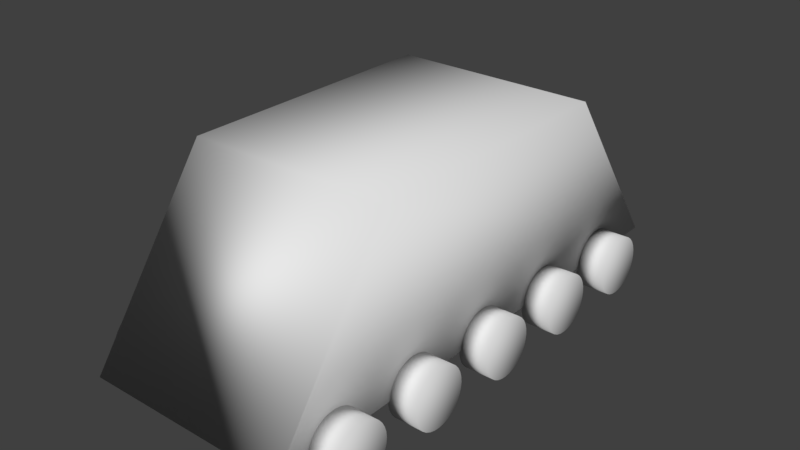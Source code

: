 # Source: mouse.blend  (saved by Blender 2.79.0; exported with 4.5.12 LTS)
import bpy
from mathutils import Matrix  # noqa: F401  (used for matrix-valued properties, if any)

bpy.ops.wm.read_factory_settings(use_empty=True)
scene = bpy.context.scene
scene.name = 'Scene'

# ---- collections
col_collection_1 = bpy.data.collections.new('Collection 1'); scene.collection.children.link(col_collection_1)

# ---- world
world_world = bpy.data.worlds.new('World'); scene.world = world_world
world_world.color = (0.05088, 0.05088, 0.05088)
world_world.use_sun_shadow = False
world_world.sun_shadow_jitter_overblur = 0.0
world_world.cycles.sampling_method = 'MANUAL'

# ---- meshes
me_cylinder = bpy.data.meshes.new('Cylinder')
me_cylinder.from_pydata([(0.0, 1.0, -1.0), (0.0, 1.0, 1.0), (0.1951, 0.9808, -1.0), (0.1951, 0.9808, 1.0), (0.3827, 0.9239, -1.0), (0.3827, 0.9239, 1.0), (0.5556, 0.8315, -1.0), (0.5556, 0.8315, 1.0), (0.7071, 0.7071, -1.0), (0.7071, 0.7071, 1.0), (0.8315, 0.5556, -1.0), (0.8315, 0.5556, 1.0), (0.9239, 0.3827, -1.0), (0.9239, 0.3827, 1.0), (0.9808, 0.1951, -1.0), (0.9808, 0.1951, 1.0), (1.0, 7.55e-08, -1.0), (1.0, 7.55e-08, 1.0), (0.9808, -0.1951, -1.0), (0.9808, -0.1951, 1.0), (0.9239, -0.3827, -1.0), (0.9239, -0.3827, 1.0), (0.8315, -0.5556, -1.0), (0.8315, -0.5556, 1.0), (0.7071, -0.7071, -1.0), (0.7071, -0.7071, 1.0), (0.5556, -0.8315, -1.0), (0.5556, -0.8315, 1.0), (0.3827, -0.9239, -1.0), (0.3827, -0.9239, 1.0), (0.1951, -0.9808, -1.0), (0.1951, -0.9808, 1.0), (-3.258e-07, -1.0, -1.0), (-3.258e-07, -1.0, 1.0), (-0.1951, -0.9808, -1.0), (-0.1951, -0.9808, 1.0), (-0.3827, -0.9239, -1.0), (-0.3827, -0.9239, 1.0), (-0.5556, -0.8315, -1.0), (-0.5556, -0.8315, 1.0), (-0.7071, -0.7071, -1.0), (-0.7071, -0.7071, 1.0), (-0.8315, -0.5556, -1.0), (-0.8315, -0.5556, 1.0), (-0.9239, -0.3827, -1.0), (-0.9239, -0.3827, 1.0), (-0.9808, -0.1951, -1.0), (-0.9808, -0.1951, 1.0), (-1.0, 9.656e-07, -1.0), (-1.0, 9.656e-07, 1.0), (-0.9808, 0.1951, -1.0), (-0.9808, 0.1951, 1.0), (-0.9239, 0.3827, -1.0), (-0.9239, 0.3827, 1.0), (-0.8315, 0.5556, -1.0), (-0.8315, 0.5556, 1.0), (-0.7071, 0.7071, -1.0), (-0.7071, 0.7071, 1.0), (-0.5556, 0.8315, -1.0), (-0.5556, 0.8315, 1.0), (-0.3827, 0.9239, -1.0), (-0.3827, 0.9239, 1.0), (-0.1951, 0.9808, -1.0), (-0.1951, 0.9808, 1.0), (0.0, -2.2, -1.0), (0.0, -2.2, 1.0), (0.1951, -2.219, -1.0), (0.1951, -2.219, 1.0), (0.3827, -2.276, -1.0), (0.3827, -2.276, 1.0), (0.5556, -2.369, -1.0), (0.5556, -2.369, 1.0), (0.7071, -2.493, -1.0), (0.7071, -2.493, 1.0), (0.8315, -2.644, -1.0), (0.8315, -2.644, 1.0), (0.9239, -2.817, -1.0), (0.9239, -2.817, 1.0), (0.9808, -3.005, -1.0), (0.9808, -3.005, 1.0), (1.0, -3.2, -1.0), (1.0, -3.2, 1.0), (0.9808, -3.395, -1.0), (0.9808, -3.395, 1.0), (0.9239, -3.583, -1.0), (0.9239, -3.583, 1.0), (0.8315, -3.756, -1.0), (0.8315, -3.756, 1.0), (0.7071, -3.907, -1.0), (0.7071, -3.907, 1.0), (0.5556, -4.031, -1.0), (0.5556, -4.031, 1.0), (0.3827, -4.124, -1.0), (0.3827, -4.124, 1.0), (0.1951, -4.181, -1.0), (0.1951, -4.181, 1.0), (-3.258e-07, -4.2, -1.0), (-3.258e-07, -4.2, 1.0), (-0.1951, -4.181, -1.0), (-0.1951, -4.181, 1.0), (-0.3827, -4.124, -1.0), (-0.3827, -4.124, 1.0), (-0.5556, -4.031, -1.0), (-0.5556, -4.031, 1.0), (-0.7071, -3.907, -1.0), (-0.7071, -3.907, 1.0), (-0.8315, -3.756, -1.0), (-0.8315, -3.756, 1.0), (-0.9239, -3.583, -1.0), (-0.9239, -3.583, 1.0), (-0.9808, -3.395, -1.0), (-0.9808, -3.395, 1.0), (-1.0, -3.2, -1.0), (-1.0, -3.2, 1.0), (-0.9808, -3.005, -1.0), (-0.9808, -3.005, 1.0), (-0.9239, -2.817, -1.0), (-0.9239, -2.817, 1.0), (-0.8315, -2.644, -1.0), (-0.8315, -2.644, 1.0), (-0.7071, -2.493, -1.0), (-0.7071, -2.493, 1.0), (-0.5556, -2.369, -1.0), (-0.5556, -2.369, 1.0), (-0.3827, -2.276, -1.0), (-0.3827, -2.276, 1.0), (-0.1951, -2.219, -1.0), (-0.1951, -2.219, 1.0), (0.0, -5.4, -1.0), (0.0, -5.4, 1.0), (0.1951, -5.419, -1.0), (0.1951, -5.419, 1.0), (0.3827, -5.476, -1.0), (0.3827, -5.476, 1.0), (0.5556, -5.569, -1.0), (0.5556, -5.569, 1.0), (0.7071, -5.693, -1.0), (0.7071, -5.693, 1.0), (0.8315, -5.844, -1.0), (0.8315, -5.844, 1.0), (0.9239, -6.017, -1.0), (0.9239, -6.017, 1.0), (0.9808, -6.205, -1.0), (0.9808, -6.205, 1.0), (1.0, -6.4, -1.0), (1.0, -6.4, 1.0), (0.9808, -6.595, -1.0), (0.9808, -6.595, 1.0), (0.9239, -6.783, -1.0), (0.9239, -6.783, 1.0), (0.8315, -6.956, -1.0), (0.8315, -6.956, 1.0), (0.7071, -7.107, -1.0), (0.7071, -7.107, 1.0), (0.5556, -7.231, -1.0), (0.5556, -7.231, 1.0), (0.3827, -7.324, -1.0), (0.3827, -7.324, 1.0), (0.1951, -7.381, -1.0), (0.1951, -7.381, 1.0), (-3.258e-07, -7.4, -1.0), (-3.258e-07, -7.4, 1.0), (-0.1951, -7.381, -1.0), (-0.1951, -7.381, 1.0), (-0.3827, -7.324, -1.0), (-0.3827, -7.324, 1.0), (-0.5556, -7.231, -1.0), (-0.5556, -7.231, 1.0), (-0.7071, -7.107, -1.0), (-0.7071, -7.107, 1.0), (-0.8315, -6.956, -1.0), (-0.8315, -6.956, 1.0), (-0.9239, -6.783, -1.0), (-0.9239, -6.783, 1.0), (-0.9808, -6.595, -1.0), (-0.9808, -6.595, 1.0), (-1.0, -6.4, -1.0), (-1.0, -6.4, 1.0), (-0.9808, -6.205, -1.0), (-0.9808, -6.205, 1.0), (-0.9239, -6.017, -1.0), (-0.9239, -6.017, 1.0), (-0.8315, -5.844, -1.0), (-0.8315, -5.844, 1.0), (-0.7071, -5.693, -1.0), (-0.7071, -5.693, 1.0), (-0.5556, -5.569, -1.0), (-0.5556, -5.569, 1.0), (-0.3827, -5.476, -1.0), (-0.3827, -5.476, 1.0), (-0.1951, -5.419, -1.0), (-0.1951, -5.419, 1.0), (0.0, -8.6, -1.0), (0.0, -8.6, 1.0), (0.1951, -8.619, -1.0), (0.1951, -8.619, 1.0), (0.3827, -8.676, -1.0), (0.3827, -8.676, 1.0), (0.5556, -8.769, -1.0), (0.5556, -8.769, 1.0), (0.7071, -8.893, -1.0), (0.7071, -8.893, 1.0), (0.8315, -9.044, -1.0), (0.8315, -9.044, 1.0), (0.9239, -9.217, -1.0), (0.9239, -9.217, 1.0), (0.9808, -9.405, -1.0), (0.9808, -9.405, 1.0), (1.0, -9.6, -1.0), (1.0, -9.6, 1.0), (0.9808, -9.795, -1.0), (0.9808, -9.795, 1.0), (0.9239, -9.983, -1.0), (0.9239, -9.983, 1.0), (0.8315, -10.16, -1.0), (0.8315, -10.16, 1.0), (0.7071, -10.31, -1.0), (0.7071, -10.31, 1.0), (0.5556, -10.43, -1.0), (0.5556, -10.43, 1.0), (0.3827, -10.52, -1.0), (0.3827, -10.52, 1.0), (0.1951, -10.58, -1.0), (0.1951, -10.58, 1.0), (-3.258e-07, -10.6, -1.0), (-3.258e-07, -10.6, 1.0), (-0.1951, -10.58, -1.0), (-0.1951, -10.58, 1.0), (-0.3827, -10.52, -1.0), (-0.3827, -10.52, 1.0), (-0.5556, -10.43, -1.0), (-0.5556, -10.43, 1.0), (-0.7071, -10.31, -1.0), (-0.7071, -10.31, 1.0), (-0.8315, -10.16, -1.0), (-0.8315, -10.16, 1.0), (-0.9239, -9.983, -1.0), (-0.9239, -9.983, 1.0), (-0.9808, -9.795, -1.0), (-0.9808, -9.795, 1.0), (-1.0, -9.6, -1.0), (-1.0, -9.6, 1.0), (-0.9808, -9.405, -1.0), (-0.9808, -9.405, 1.0), (-0.9239, -9.217, -1.0), (-0.9239, -9.217, 1.0), (-0.8315, -9.044, -1.0), (-0.8315, -9.044, 1.0), (-0.7071, -8.893, -1.0), (-0.7071, -8.893, 1.0), (-0.5556, -8.769, -1.0), (-0.5556, -8.769, 1.0), (-0.3827, -8.676, -1.0), (-0.3827, -8.676, 1.0), (-0.1951, -8.619, -1.0), (-0.1951, -8.619, 1.0), (0.0, -11.8, -1.0), (0.0, -11.8, 1.0), (0.1951, -11.82, -1.0), (0.1951, -11.82, 1.0), (0.3827, -11.88, -1.0), (0.3827, -11.88, 1.0), (0.5556, -11.97, -1.0), (0.5556, -11.97, 1.0), (0.7071, -12.09, -1.0), (0.7071, -12.09, 1.0), (0.8315, -12.24, -1.0), (0.8315, -12.24, 1.0), (0.9239, -12.42, -1.0), (0.9239, -12.42, 1.0), (0.9808, -12.6, -1.0), (0.9808, -12.6, 1.0), (1.0, -12.8, -1.0), (1.0, -12.8, 1.0), (0.9808, -13.0, -1.0), (0.9808, -13.0, 1.0), (0.9239, -13.18, -1.0), (0.9239, -13.18, 1.0), (0.8315, -13.36, -1.0), (0.8315, -13.36, 1.0), (0.7071, -13.51, -1.0), (0.7071, -13.51, 1.0), (0.5556, -13.63, -1.0), (0.5556, -13.63, 1.0), (0.3827, -13.72, -1.0), (0.3827, -13.72, 1.0), (0.1951, -13.78, -1.0), (0.1951, -13.78, 1.0), (-3.258e-07, -13.8, -1.0), (-3.258e-07, -13.8, 1.0), (-0.1951, -13.78, -1.0), (-0.1951, -13.78, 1.0), (-0.3827, -13.72, -1.0), (-0.3827, -13.72, 1.0), (-0.5556, -13.63, -1.0), (-0.5556, -13.63, 1.0), (-0.7071, -13.51, -1.0), (-0.7071, -13.51, 1.0), (-0.8315, -13.36, -1.0), (-0.8315, -13.36, 1.0), (-0.9239, -13.18, -1.0), (-0.9239, -13.18, 1.0), (-0.9808, -13.0, -1.0), (-0.9808, -13.0, 1.0), (-1.0, -12.8, -1.0), (-1.0, -12.8, 1.0), (-0.9808, -12.6, -1.0), (-0.9808, -12.6, 1.0), (-0.9239, -12.42, -1.0), (-0.9239, -12.42, 1.0), (-0.8315, -12.24, -1.0), (-0.8315, -12.24, 1.0), (-0.7071, -12.09, -1.0), (-0.7071, -12.09, 1.0), (-0.5556, -11.97, -1.0), (-0.5556, -11.97, 1.0), (-0.3827, -11.88, -1.0), (-0.3827, -11.88, 1.0), (-0.1951, -11.82, -1.0), (-0.1951, -11.82, 1.0)], [], [(0, 1, 3, 2), (2, 3, 5, 4), (4, 5, 7, 6), (6, 7, 9, 8), (8, 9, 11, 10), (10, 11, 13, 12), (12, 13, 15, 14), (14, 15, 17, 16), (16, 17, 19, 18), (18, 19, 21, 20), (20, 21, 23, 22), (22, 23, 25, 24), (24, 25, 27, 26), (26, 27, 29, 28), (28, 29, 31, 30), (30, 31, 33, 32), (32, 33, 35, 34), (34, 35, 37, 36), (36, 37, 39, 38), (38, 39, 41, 40), (40, 41, 43, 42), (42, 43, 45, 44), (44, 45, 47, 46), (46, 47, 49, 48), (48, 49, 51, 50), (50, 51, 53, 52), (52, 53, 55, 54), (54, 55, 57, 56), (56, 57, 59, 58), (58, 59, 61, 60), (3, 1, 63, 61, 59, 57, 55, 53, 51, 49, 47, 45, 43, 41, 39, 37, 35, 33, 31, 29, 27, 25, 23, 21, 19, 17, 15, 13, 11, 9, 7, 5), (60, 61, 63, 62), (62, 63, 1, 0), (0, 2, 4, 6, 8, 10, 12, 14, 16, 18, 20, 22, 24, 26, 28, 30, 32, 34, 36, 38, 40, 42, 44, 46, 48, 50, 52, 54, 56, 58, 60, 62), (64, 65, 67, 66), (66, 67, 69, 68), (68, 69, 71, 70), (70, 71, 73, 72), (72, 73, 75, 74), (74, 75, 77, 76), (76, 77, 79, 78), (78, 79, 81, 80), (80, 81, 83, 82), (82, 83, 85, 84), (84, 85, 87, 86), (86, 87, 89, 88), (88, 89, 91, 90), (90, 91, 93, 92), (92, 93, 95, 94), (94, 95, 97, 96), (96, 97, 99, 98), (98, 99, 101, 100), (100, 101, 103, 102), (102, 103, 105, 104), (104, 105, 107, 106), (106, 107, 109, 108), (108, 109, 111, 110), (110, 111, 113, 112), (112, 113, 115, 114), (114, 115, 117, 116), (116, 117, 119, 118), (118, 119, 121, 120), (120, 121, 123, 122), (122, 123, 125, 124), (67, 65, 127, 125, 123, 121, 119, 117, 115, 113, 111, 109, 107, 105, 103, 101, 99, 97, 95, 93, 91, 89, 87, 85, 83, 81, 79, 77, 75, 73, 71, 69), (124, 125, 127, 126), (126, 127, 65, 64), (64, 66, 68, 70, 72, 74, 76, 78, 80, 82, 84, 86, 88, 90, 92, 94, 96, 98, 100, 102, 104, 106, 108, 110, 112, 114, 116, 118, 120, 122, 124, 126), (128, 129, 131, 130), (130, 131, 133, 132), (132, 133, 135, 134), (134, 135, 137, 136), (136, 137, 139, 138), (138, 139, 141, 140), (140, 141, 143, 142), (142, 143, 145, 144), (144, 145, 147, 146), (146, 147, 149, 148), (148, 149, 151, 150), (150, 151, 153, 152), (152, 153, 155, 154), (154, 155, 157, 156), (156, 157, 159, 158), (158, 159, 161, 160), (160, 161, 163, 162), (162, 163, 165, 164), (164, 165, 167, 166), (166, 167, 169, 168), (168, 169, 171, 170), (170, 171, 173, 172), (172, 173, 175, 174), (174, 175, 177, 176), (176, 177, 179, 178), (178, 179, 181, 180), (180, 181, 183, 182), (182, 183, 185, 184), (184, 185, 187, 186), (186, 187, 189, 188), (131, 129, 191, 189, 187, 185, 183, 181, 179, 177, 175, 173, 171, 169, 167, 165, 163, 161, 159, 157, 155, 153, 151, 149, 147, 145, 143, 141, 139, 137, 135, 133), (188, 189, 191, 190), (190, 191, 129, 128), (128, 130, 132, 134, 136, 138, 140, 142, 144, 146, 148, 150, 152, 154, 156, 158, 160, 162, 164, 166, 168, 170, 172, 174, 176, 178, 180, 182, 184, 186, 188, 190), (192, 193, 195, 194), (194, 195, 197, 196), (196, 197, 199, 198), (198, 199, 201, 200), (200, 201, 203, 202), (202, 203, 205, 204), (204, 205, 207, 206), (206, 207, 209, 208), (208, 209, 211, 210), (210, 211, 213, 212), (212, 213, 215, 214), (214, 215, 217, 216), (216, 217, 219, 218), (218, 219, 221, 220), (220, 221, 223, 222), (222, 223, 225, 224), (224, 225, 227, 226), (226, 227, 229, 228), (228, 229, 231, 230), (230, 231, 233, 232), (232, 233, 235, 234), (234, 235, 237, 236), (236, 237, 239, 238), (238, 239, 241, 240), (240, 241, 243, 242), (242, 243, 245, 244), (244, 245, 247, 246), (246, 247, 249, 248), (248, 249, 251, 250), (250, 251, 253, 252), (195, 193, 255, 253, 251, 249, 247, 245, 243, 241, 239, 237, 235, 233, 231, 229, 227, 225, 223, 221, 219, 217, 215, 213, 211, 209, 207, 205, 203, 201, 199, 197), (252, 253, 255, 254), (254, 255, 193, 192), (192, 194, 196, 198, 200, 202, 204, 206, 208, 210, 212, 214, 216, 218, 220, 222, 224, 226, 228, 230, 232, 234, 236, 238, 240, 242, 244, 246, 248, 250, 252, 254), (256, 257, 259, 258), (258, 259, 261, 260), (260, 261, 263, 262), (262, 263, 265, 264), (264, 265, 267, 266), (266, 267, 269, 268), (268, 269, 271, 270), (270, 271, 273, 272), (272, 273, 275, 274), (274, 275, 277, 276), (276, 277, 279, 278), (278, 279, 281, 280), (280, 281, 283, 282), (282, 283, 285, 284), (284, 285, 287, 286), (286, 287, 289, 288), (288, 289, 291, 290), (290, 291, 293, 292), (292, 293, 295, 294), (294, 295, 297, 296), (296, 297, 299, 298), (298, 299, 301, 300), (300, 301, 303, 302), (302, 303, 305, 304), (304, 305, 307, 306), (306, 307, 309, 308), (308, 309, 311, 310), (310, 311, 313, 312), (312, 313, 315, 314), (314, 315, 317, 316), (259, 257, 319, 317, 315, 313, 311, 309, 307, 305, 303, 301, 299, 297, 295, 293, 291, 289, 287, 285, 283, 281, 279, 277, 275, 273, 271, 269, 267, 265, 263, 261), (316, 317, 319, 318), (318, 319, 257, 256), (256, 258, 260, 262, 264, 266, 268, 270, 272, 274, 276, 278, 280, 282, 284, 286, 288, 290, 292, 294, 296, 298, 300, 302, 304, 306, 308, 310, 312, 314, 316, 318)])
me_cylinder.polygons.foreach_set('use_smooth', [True] * 170)
me_cylinder.use_remesh_preserve_volume = False
me_cylinder.use_remesh_preserve_attributes = False
me_cylinder.use_mirror_vertex_groups = False
me_cylinder.update()
me_cube_001 = bpy.data.meshes.new('Cube.001')
me_cube_001.from_pydata([(-1.0, -1.0, -1.0), (-1.0, -0.5258, 0.7036), (-1.0, 1.0, -1.0), (-1.0, 0.5258, 0.7036), (1.0, -1.0, -1.0), (1.0, -0.5258, 0.7036), (1.0, 1.0, -1.0), (1.0, 0.5258, 0.7036)], [], [(0, 1, 3, 2), (2, 3, 7, 6), (6, 7, 5, 4), (4, 5, 1, 0), (2, 6, 4, 0), (7, 3, 1, 5)])
me_cube_001.polygons.foreach_set('use_smooth', [True] * 6)
me_cube_001.use_remesh_preserve_volume = False
me_cube_001.use_remesh_preserve_attributes = False
me_cube_001.use_mirror_vertex_groups = False
me_cube_001.update()
me_cylinder_001 = bpy.data.meshes.new('Cylinder.001')
me_cylinder_001.from_pydata([(0.0, 1.0, -1.0), (0.0, 1.0, 1.0), (0.1951, 0.9808, -1.0), (0.1951, 0.9808, 1.0), (0.3827, 0.9239, -1.0), (0.3827, 0.9239, 1.0), (0.5556, 0.8315, -1.0), (0.5556, 0.8315, 1.0), (0.7071, 0.7071, -1.0), (0.7071, 0.7071, 1.0), (0.8315, 0.5556, -1.0), (0.8315, 0.5556, 1.0), (0.9239, 0.3827, -1.0), (0.9239, 0.3827, 1.0), (0.9808, 0.1951, -1.0), (0.9808, 0.1951, 1.0), (1.0, 7.55e-08, -1.0), (1.0, 7.55e-08, 1.0), (0.9808, -0.1951, -1.0), (0.9808, -0.1951, 1.0), (0.9239, -0.3827, -1.0), (0.9239, -0.3827, 1.0), (0.8315, -0.5556, -1.0), (0.8315, -0.5556, 1.0), (0.7071, -0.7071, -1.0), (0.7071, -0.7071, 1.0), (0.5556, -0.8315, -1.0), (0.5556, -0.8315, 1.0), (0.3827, -0.9239, -1.0), (0.3827, -0.9239, 1.0), (0.1951, -0.9808, -1.0), (0.1951, -0.9808, 1.0), (-3.258e-07, -1.0, -1.0), (-3.258e-07, -1.0, 1.0), (-0.1951, -0.9808, -1.0), (-0.1951, -0.9808, 1.0), (-0.3827, -0.9239, -1.0), (-0.3827, -0.9239, 1.0), (-0.5556, -0.8315, -1.0), (-0.5556, -0.8315, 1.0), (-0.7071, -0.7071, -1.0), (-0.7071, -0.7071, 1.0), (-0.8315, -0.5556, -1.0), (-0.8315, -0.5556, 1.0), (-0.9239, -0.3827, -1.0), (-0.9239, -0.3827, 1.0), (-0.9808, -0.1951, -1.0), (-0.9808, -0.1951, 1.0), (-1.0, 9.656e-07, -1.0), (-1.0, 9.656e-07, 1.0), (-0.9808, 0.1951, -1.0), (-0.9808, 0.1951, 1.0), (-0.9239, 0.3827, -1.0), (-0.9239, 0.3827, 1.0), (-0.8315, 0.5556, -1.0), (-0.8315, 0.5556, 1.0), (-0.7071, 0.7071, -1.0), (-0.7071, 0.7071, 1.0), (-0.5556, 0.8315, -1.0), (-0.5556, 0.8315, 1.0), (-0.3827, 0.9239, -1.0), (-0.3827, 0.9239, 1.0), (-0.1951, 0.9808, -1.0), (-0.1951, 0.9808, 1.0), (0.0, -2.2, -1.0), (0.0, -2.2, 1.0), (0.1951, -2.219, -1.0), (0.1951, -2.219, 1.0), (0.3827, -2.276, -1.0), (0.3827, -2.276, 1.0), (0.5556, -2.369, -1.0), (0.5556, -2.369, 1.0), (0.7071, -2.493, -1.0), (0.7071, -2.493, 1.0), (0.8315, -2.644, -1.0), (0.8315, -2.644, 1.0), (0.9239, -2.817, -1.0), (0.9239, -2.817, 1.0), (0.9808, -3.005, -1.0), (0.9808, -3.005, 1.0), (1.0, -3.2, -1.0), (1.0, -3.2, 1.0), (0.9808, -3.395, -1.0), (0.9808, -3.395, 1.0), (0.9239, -3.583, -1.0), (0.9239, -3.583, 1.0), (0.8315, -3.756, -1.0), (0.8315, -3.756, 1.0), (0.7071, -3.907, -1.0), (0.7071, -3.907, 1.0), (0.5556, -4.031, -1.0), (0.5556, -4.031, 1.0), (0.3827, -4.124, -1.0), (0.3827, -4.124, 1.0), (0.1951, -4.181, -1.0), (0.1951, -4.181, 1.0), (-3.258e-07, -4.2, -1.0), (-3.258e-07, -4.2, 1.0), (-0.1951, -4.181, -1.0), (-0.1951, -4.181, 1.0), (-0.3827, -4.124, -1.0), (-0.3827, -4.124, 1.0), (-0.5556, -4.031, -1.0), (-0.5556, -4.031, 1.0), (-0.7071, -3.907, -1.0), (-0.7071, -3.907, 1.0), (-0.8315, -3.756, -1.0), (-0.8315, -3.756, 1.0), (-0.9239, -3.583, -1.0), (-0.9239, -3.583, 1.0), (-0.9808, -3.395, -1.0), (-0.9808, -3.395, 1.0), (-1.0, -3.2, -1.0), (-1.0, -3.2, 1.0), (-0.9808, -3.005, -1.0), (-0.9808, -3.005, 1.0), (-0.9239, -2.817, -1.0), (-0.9239, -2.817, 1.0), (-0.8315, -2.644, -1.0), (-0.8315, -2.644, 1.0), (-0.7071, -2.493, -1.0), (-0.7071, -2.493, 1.0), (-0.5556, -2.369, -1.0), (-0.5556, -2.369, 1.0), (-0.3827, -2.276, -1.0), (-0.3827, -2.276, 1.0), (-0.1951, -2.219, -1.0), (-0.1951, -2.219, 1.0), (0.0, -5.4, -1.0), (0.0, -5.4, 1.0), (0.1951, -5.419, -1.0), (0.1951, -5.419, 1.0), (0.3827, -5.476, -1.0), (0.3827, -5.476, 1.0), (0.5556, -5.569, -1.0), (0.5556, -5.569, 1.0), (0.7071, -5.693, -1.0), (0.7071, -5.693, 1.0), (0.8315, -5.844, -1.0), (0.8315, -5.844, 1.0), (0.9239, -6.017, -1.0), (0.9239, -6.017, 1.0), (0.9808, -6.205, -1.0), (0.9808, -6.205, 1.0), (1.0, -6.4, -1.0), (1.0, -6.4, 1.0), (0.9808, -6.595, -1.0), (0.9808, -6.595, 1.0), (0.9239, -6.783, -1.0), (0.9239, -6.783, 1.0), (0.8315, -6.956, -1.0), (0.8315, -6.956, 1.0), (0.7071, -7.107, -1.0), (0.7071, -7.107, 1.0), (0.5556, -7.231, -1.0), (0.5556, -7.231, 1.0), (0.3827, -7.324, -1.0), (0.3827, -7.324, 1.0), (0.1951, -7.381, -1.0), (0.1951, -7.381, 1.0), (-3.258e-07, -7.4, -1.0), (-3.258e-07, -7.4, 1.0), (-0.1951, -7.381, -1.0), (-0.1951, -7.381, 1.0), (-0.3827, -7.324, -1.0), (-0.3827, -7.324, 1.0), (-0.5556, -7.231, -1.0), (-0.5556, -7.231, 1.0), (-0.7071, -7.107, -1.0), (-0.7071, -7.107, 1.0), (-0.8315, -6.956, -1.0), (-0.8315, -6.956, 1.0), (-0.9239, -6.783, -1.0), (-0.9239, -6.783, 1.0), (-0.9808, -6.595, -1.0), (-0.9808, -6.595, 1.0), (-1.0, -6.4, -1.0), (-1.0, -6.4, 1.0), (-0.9808, -6.205, -1.0), (-0.9808, -6.205, 1.0), (-0.9239, -6.017, -1.0), (-0.9239, -6.017, 1.0), (-0.8315, -5.844, -1.0), (-0.8315, -5.844, 1.0), (-0.7071, -5.693, -1.0), (-0.7071, -5.693, 1.0), (-0.5556, -5.569, -1.0), (-0.5556, -5.569, 1.0), (-0.3827, -5.476, -1.0), (-0.3827, -5.476, 1.0), (-0.1951, -5.419, -1.0), (-0.1951, -5.419, 1.0), (0.0, -8.6, -1.0), (0.0, -8.6, 1.0), (0.1951, -8.619, -1.0), (0.1951, -8.619, 1.0), (0.3827, -8.676, -1.0), (0.3827, -8.676, 1.0), (0.5556, -8.769, -1.0), (0.5556, -8.769, 1.0), (0.7071, -8.893, -1.0), (0.7071, -8.893, 1.0), (0.8315, -9.044, -1.0), (0.8315, -9.044, 1.0), (0.9239, -9.217, -1.0), (0.9239, -9.217, 1.0), (0.9808, -9.405, -1.0), (0.9808, -9.405, 1.0), (1.0, -9.6, -1.0), (1.0, -9.6, 1.0), (0.9808, -9.795, -1.0), (0.9808, -9.795, 1.0), (0.9239, -9.983, -1.0), (0.9239, -9.983, 1.0), (0.8315, -10.16, -1.0), (0.8315, -10.16, 1.0), (0.7071, -10.31, -1.0), (0.7071, -10.31, 1.0), (0.5556, -10.43, -1.0), (0.5556, -10.43, 1.0), (0.3827, -10.52, -1.0), (0.3827, -10.52, 1.0), (0.1951, -10.58, -1.0), (0.1951, -10.58, 1.0), (-3.258e-07, -10.6, -1.0), (-3.258e-07, -10.6, 1.0), (-0.1951, -10.58, -1.0), (-0.1951, -10.58, 1.0), (-0.3827, -10.52, -1.0), (-0.3827, -10.52, 1.0), (-0.5556, -10.43, -1.0), (-0.5556, -10.43, 1.0), (-0.7071, -10.31, -1.0), (-0.7071, -10.31, 1.0), (-0.8315, -10.16, -1.0), (-0.8315, -10.16, 1.0), (-0.9239, -9.983, -1.0), (-0.9239, -9.983, 1.0), (-0.9808, -9.795, -1.0), (-0.9808, -9.795, 1.0), (-1.0, -9.6, -1.0), (-1.0, -9.6, 1.0), (-0.9808, -9.405, -1.0), (-0.9808, -9.405, 1.0), (-0.9239, -9.217, -1.0), (-0.9239, -9.217, 1.0), (-0.8315, -9.044, -1.0), (-0.8315, -9.044, 1.0), (-0.7071, -8.893, -1.0), (-0.7071, -8.893, 1.0), (-0.5556, -8.769, -1.0), (-0.5556, -8.769, 1.0), (-0.3827, -8.676, -1.0), (-0.3827, -8.676, 1.0), (-0.1951, -8.619, -1.0), (-0.1951, -8.619, 1.0), (0.0, -11.8, -1.0), (0.0, -11.8, 1.0), (0.1951, -11.82, -1.0), (0.1951, -11.82, 1.0), (0.3827, -11.88, -1.0), (0.3827, -11.88, 1.0), (0.5556, -11.97, -1.0), (0.5556, -11.97, 1.0), (0.7071, -12.09, -1.0), (0.7071, -12.09, 1.0), (0.8315, -12.24, -1.0), (0.8315, -12.24, 1.0), (0.9239, -12.42, -1.0), (0.9239, -12.42, 1.0), (0.9808, -12.6, -1.0), (0.9808, -12.6, 1.0), (1.0, -12.8, -1.0), (1.0, -12.8, 1.0), (0.9808, -13.0, -1.0), (0.9808, -13.0, 1.0), (0.9239, -13.18, -1.0), (0.9239, -13.18, 1.0), (0.8315, -13.36, -1.0), (0.8315, -13.36, 1.0), (0.7071, -13.51, -1.0), (0.7071, -13.51, 1.0), (0.5556, -13.63, -1.0), (0.5556, -13.63, 1.0), (0.3827, -13.72, -1.0), (0.3827, -13.72, 1.0), (0.1951, -13.78, -1.0), (0.1951, -13.78, 1.0), (-3.258e-07, -13.8, -1.0), (-3.258e-07, -13.8, 1.0), (-0.1951, -13.78, -1.0), (-0.1951, -13.78, 1.0), (-0.3827, -13.72, -1.0), (-0.3827, -13.72, 1.0), (-0.5556, -13.63, -1.0), (-0.5556, -13.63, 1.0), (-0.7071, -13.51, -1.0), (-0.7071, -13.51, 1.0), (-0.8315, -13.36, -1.0), (-0.8315, -13.36, 1.0), (-0.9239, -13.18, -1.0), (-0.9239, -13.18, 1.0), (-0.9808, -13.0, -1.0), (-0.9808, -13.0, 1.0), (-1.0, -12.8, -1.0), (-1.0, -12.8, 1.0), (-0.9808, -12.6, -1.0), (-0.9808, -12.6, 1.0), (-0.9239, -12.42, -1.0), (-0.9239, -12.42, 1.0), (-0.8315, -12.24, -1.0), (-0.8315, -12.24, 1.0), (-0.7071, -12.09, -1.0), (-0.7071, -12.09, 1.0), (-0.5556, -11.97, -1.0), (-0.5556, -11.97, 1.0), (-0.3827, -11.88, -1.0), (-0.3827, -11.88, 1.0), (-0.1951, -11.82, -1.0), (-0.1951, -11.82, 1.0)], [], [(0, 1, 3, 2), (2, 3, 5, 4), (4, 5, 7, 6), (6, 7, 9, 8), (8, 9, 11, 10), (10, 11, 13, 12), (12, 13, 15, 14), (14, 15, 17, 16), (16, 17, 19, 18), (18, 19, 21, 20), (20, 21, 23, 22), (22, 23, 25, 24), (24, 25, 27, 26), (26, 27, 29, 28), (28, 29, 31, 30), (30, 31, 33, 32), (32, 33, 35, 34), (34, 35, 37, 36), (36, 37, 39, 38), (38, 39, 41, 40), (40, 41, 43, 42), (42, 43, 45, 44), (44, 45, 47, 46), (46, 47, 49, 48), (48, 49, 51, 50), (50, 51, 53, 52), (52, 53, 55, 54), (54, 55, 57, 56), (56, 57, 59, 58), (58, 59, 61, 60), (3, 1, 63, 61, 59, 57, 55, 53, 51, 49, 47, 45, 43, 41, 39, 37, 35, 33, 31, 29, 27, 25, 23, 21, 19, 17, 15, 13, 11, 9, 7, 5), (60, 61, 63, 62), (62, 63, 1, 0), (0, 2, 4, 6, 8, 10, 12, 14, 16, 18, 20, 22, 24, 26, 28, 30, 32, 34, 36, 38, 40, 42, 44, 46, 48, 50, 52, 54, 56, 58, 60, 62), (64, 65, 67, 66), (66, 67, 69, 68), (68, 69, 71, 70), (70, 71, 73, 72), (72, 73, 75, 74), (74, 75, 77, 76), (76, 77, 79, 78), (78, 79, 81, 80), (80, 81, 83, 82), (82, 83, 85, 84), (84, 85, 87, 86), (86, 87, 89, 88), (88, 89, 91, 90), (90, 91, 93, 92), (92, 93, 95, 94), (94, 95, 97, 96), (96, 97, 99, 98), (98, 99, 101, 100), (100, 101, 103, 102), (102, 103, 105, 104), (104, 105, 107, 106), (106, 107, 109, 108), (108, 109, 111, 110), (110, 111, 113, 112), (112, 113, 115, 114), (114, 115, 117, 116), (116, 117, 119, 118), (118, 119, 121, 120), (120, 121, 123, 122), (122, 123, 125, 124), (67, 65, 127, 125, 123, 121, 119, 117, 115, 113, 111, 109, 107, 105, 103, 101, 99, 97, 95, 93, 91, 89, 87, 85, 83, 81, 79, 77, 75, 73, 71, 69), (124, 125, 127, 126), (126, 127, 65, 64), (64, 66, 68, 70, 72, 74, 76, 78, 80, 82, 84, 86, 88, 90, 92, 94, 96, 98, 100, 102, 104, 106, 108, 110, 112, 114, 116, 118, 120, 122, 124, 126), (128, 129, 131, 130), (130, 131, 133, 132), (132, 133, 135, 134), (134, 135, 137, 136), (136, 137, 139, 138), (138, 139, 141, 140), (140, 141, 143, 142), (142, 143, 145, 144), (144, 145, 147, 146), (146, 147, 149, 148), (148, 149, 151, 150), (150, 151, 153, 152), (152, 153, 155, 154), (154, 155, 157, 156), (156, 157, 159, 158), (158, 159, 161, 160), (160, 161, 163, 162), (162, 163, 165, 164), (164, 165, 167, 166), (166, 167, 169, 168), (168, 169, 171, 170), (170, 171, 173, 172), (172, 173, 175, 174), (174, 175, 177, 176), (176, 177, 179, 178), (178, 179, 181, 180), (180, 181, 183, 182), (182, 183, 185, 184), (184, 185, 187, 186), (186, 187, 189, 188), (131, 129, 191, 189, 187, 185, 183, 181, 179, 177, 175, 173, 171, 169, 167, 165, 163, 161, 159, 157, 155, 153, 151, 149, 147, 145, 143, 141, 139, 137, 135, 133), (188, 189, 191, 190), (190, 191, 129, 128), (128, 130, 132, 134, 136, 138, 140, 142, 144, 146, 148, 150, 152, 154, 156, 158, 160, 162, 164, 166, 168, 170, 172, 174, 176, 178, 180, 182, 184, 186, 188, 190), (192, 193, 195, 194), (194, 195, 197, 196), (196, 197, 199, 198), (198, 199, 201, 200), (200, 201, 203, 202), (202, 203, 205, 204), (204, 205, 207, 206), (206, 207, 209, 208), (208, 209, 211, 210), (210, 211, 213, 212), (212, 213, 215, 214), (214, 215, 217, 216), (216, 217, 219, 218), (218, 219, 221, 220), (220, 221, 223, 222), (222, 223, 225, 224), (224, 225, 227, 226), (226, 227, 229, 228), (228, 229, 231, 230), (230, 231, 233, 232), (232, 233, 235, 234), (234, 235, 237, 236), (236, 237, 239, 238), (238, 239, 241, 240), (240, 241, 243, 242), (242, 243, 245, 244), (244, 245, 247, 246), (246, 247, 249, 248), (248, 249, 251, 250), (250, 251, 253, 252), (195, 193, 255, 253, 251, 249, 247, 245, 243, 241, 239, 237, 235, 233, 231, 229, 227, 225, 223, 221, 219, 217, 215, 213, 211, 209, 207, 205, 203, 201, 199, 197), (252, 253, 255, 254), (254, 255, 193, 192), (192, 194, 196, 198, 200, 202, 204, 206, 208, 210, 212, 214, 216, 218, 220, 222, 224, 226, 228, 230, 232, 234, 236, 238, 240, 242, 244, 246, 248, 250, 252, 254), (256, 257, 259, 258), (258, 259, 261, 260), (260, 261, 263, 262), (262, 263, 265, 264), (264, 265, 267, 266), (266, 267, 269, 268), (268, 269, 271, 270), (270, 271, 273, 272), (272, 273, 275, 274), (274, 275, 277, 276), (276, 277, 279, 278), (278, 279, 281, 280), (280, 281, 283, 282), (282, 283, 285, 284), (284, 285, 287, 286), (286, 287, 289, 288), (288, 289, 291, 290), (290, 291, 293, 292), (292, 293, 295, 294), (294, 295, 297, 296), (296, 297, 299, 298), (298, 299, 301, 300), (300, 301, 303, 302), (302, 303, 305, 304), (304, 305, 307, 306), (306, 307, 309, 308), (308, 309, 311, 310), (310, 311, 313, 312), (312, 313, 315, 314), (314, 315, 317, 316), (259, 257, 319, 317, 315, 313, 311, 309, 307, 305, 303, 301, 299, 297, 295, 293, 291, 289, 287, 285, 283, 281, 279, 277, 275, 273, 271, 269, 267, 265, 263, 261), (316, 317, 319, 318), (318, 319, 257, 256), (256, 258, 260, 262, 264, 266, 268, 270, 272, 274, 276, 278, 280, 282, 284, 286, 288, 290, 292, 294, 296, 298, 300, 302, 304, 306, 308, 310, 312, 314, 316, 318)])
me_cylinder_001.polygons.foreach_set('use_smooth', [True] * 170)
me_cylinder_001.use_remesh_preserve_volume = False
me_cylinder_001.use_remesh_preserve_attributes = False
me_cylinder_001.use_mirror_vertex_groups = False
me_cylinder_001.update()

# ---- objects
ob_cylinder = bpy.data.objects.new('Cylinder', me_cylinder)
ob_cube = bpy.data.objects.new('Cube', me_cube_001)
ob_cylinder_001 = bpy.data.objects.new('Cylinder.001', me_cylinder_001)

# ---- transforms, parenting, visibility, modifiers, constraints
ob_cylinder.location = (1.122, 1.742, -1.008)
ob_cylinder.rotation_euler = (-0.0, 1.571, 0.0)
ob_cylinder.scale = (0.2872, 0.2872, 0.1414)
ob_cylinder.lineart.crease_threshold = 0.0
ob_cube.location = (0.0, 0.0, 0.0)
ob_cube.scale = (1.0, 2.543, 1.0)
ob_cube.lineart.crease_threshold = 0.0
ob_cylinder_001.location = (-1.088, 1.742, -1.008)
ob_cylinder_001.rotation_euler = (-0.0, 1.571, 0.0)
ob_cylinder_001.scale = (0.2872, 0.2872, 0.1414)
ob_cylinder_001.lineart.crease_threshold = 0.0

# ---- collection membership
col_collection_1.objects.link(ob_cylinder)
col_collection_1.objects.link(ob_cube)
col_collection_1.objects.link(ob_cylinder_001)

# ---- scene / render settings (as saved in the file)
scene.frame_start = 1; scene.frame_end = 250; scene.frame_set(1)
scene.render.engine = 'BLENDER_EEVEE_NEXT'
scene.render.resolution_percentage = 50
scene.render.dither_intensity = 0.0
scene.cycles.use_denoising = False
scene.cycles.samples = 128
scene.cycles.sampling_pattern = 'TABULATED_SOBOL'
scene.cycles.use_adaptive_sampling = False
scene.cycles.use_light_tree = False
scene.cycles.blur_glossy = 0.0
scene.cycles.sample_clamp_indirect = 0.0
scene.view_settings.view_transform = 'Standard'
bpy.context.view_layer.update()

# ---- added for rendering (the .blend has no active camera and no usable light): camera, sun
cam_auto = bpy.data.cameras.new('AutoCamera')
cam_auto.lens = 50.0
cam_auto.sensor_width = 36.0
cam_auto.clip_end = 1000.0
ob_auto_camera = bpy.data.objects.new('AutoCamera', cam_auto)
scene.collection.objects.link(ob_auto_camera)
ob_auto_camera.location = (5.57463, -6.66911, 4.15027)
ob_auto_camera.rotation_euler = (1.09748, -7.21219e-08, 0.694738)
scene.camera = ob_auto_camera
light_auto_sun = bpy.data.lights.new('AutoSun', 'SUN')
light_auto_sun.energy = 3.0
light_auto_sun.angle = 0.0523599
ob_auto_sun = bpy.data.objects.new('AutoSun', light_auto_sun)
scene.collection.objects.link(ob_auto_sun)
ob_auto_sun.rotation_euler = (0.872665, 0.174533, 0.523599)
bpy.context.view_layer.update()
